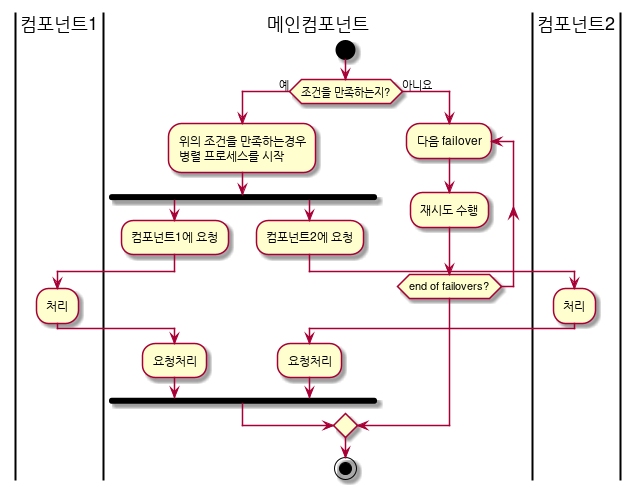

The diagram above was rendered by PlantUML. Its source (embedded in the PNG):
@startuml
skinparam backgroundcolor transparent

|컴포넌트1|
|메인컴포넌트|
|컴포넌트2|
|메인컴포넌트|
start

if (조건을 만족하는지?) then (예)
        :위의 조건을 만족하는경우
        병렬 프로세스를 시작;
        fork
                :컴포넌트1에 요청;
                |컴포넌트1|
                :처리;
                |메인컴포넌트|
                :요청처리;
        fork again
                :컴포넌트2에 요청;
                |컴포넌트2|
                :처리;
                |메인컴포넌트|
                :요청처리;
        end fork
else (아니요)
        repeat :다음 failover;
        :재시도 수행;
        repeat while (end of failovers?)
endif

stop
@enduml